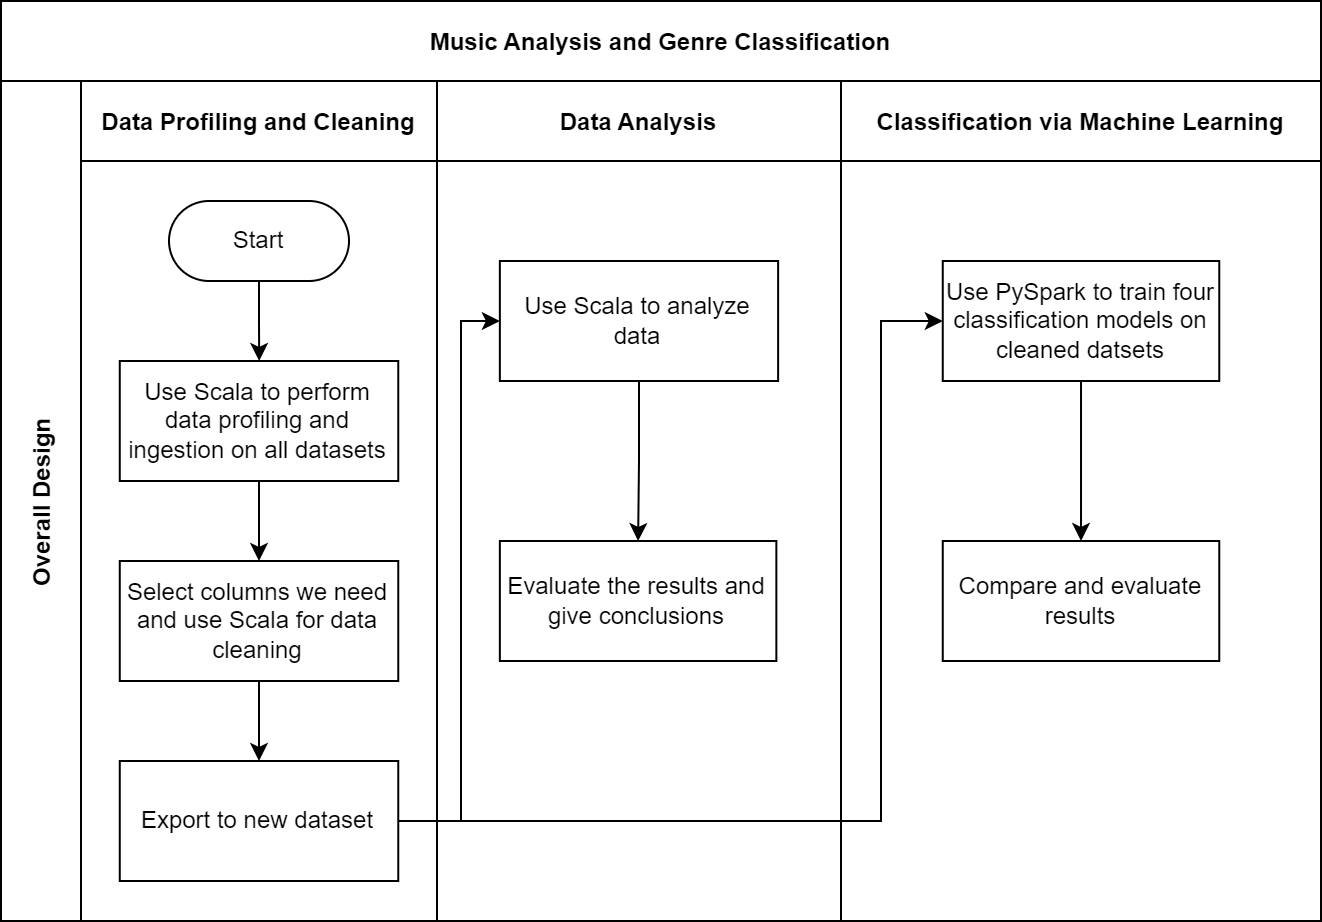

The diagram above was exported from draw.io. Its source (the exported page's mxGraphModel, read from the mxfile embedded in the PNG):
<mxGraphModel dx="609" dy="892" grid="1" gridSize="10" guides="1" tooltips="1" connect="1" arrows="1" fold="1" page="1" pageScale="1" pageWidth="850" pageHeight="1100" math="0" shadow="0">
  <root>
    <mxCell id="0" />
    <mxCell id="1" parent="0" />
    <mxCell id="3nuBFxr9cyL0pnOWT2aG-1" value="Music Analysis and Genre Classification" style="shape=table;childLayout=tableLayout;startSize=40;collapsible=0;recursiveResize=0;expand=0;fillColor=none;fontStyle=1" parent="1" vertex="1">
      <mxGeometry x="70" y="80" width="660" height="460" as="geometry" />
    </mxCell>
    <mxCell id="3nuBFxr9cyL0pnOWT2aG-3" value="Overall Design" style="shape=tableRow;horizontal=0;swimlaneHead=0;swimlaneBody=0;top=0;left=0;bottom=0;right=0;fillColor=none;points=[[0,0.5],[1,0.5]];portConstraint=eastwest;startSize=40;collapsible=0;recursiveResize=0;expand=0;fontStyle=1;" parent="3nuBFxr9cyL0pnOWT2aG-1" vertex="1">
      <mxGeometry y="40" width="660" height="420" as="geometry" />
    </mxCell>
    <mxCell id="3nuBFxr9cyL0pnOWT2aG-4" value="Data Profiling and Cleaning" style="swimlane;swimlaneHead=0;swimlaneBody=0;connectable=0;fillColor=none;startSize=40;collapsible=0;recursiveResize=0;expand=0;fontStyle=1;" parent="3nuBFxr9cyL0pnOWT2aG-3" vertex="1">
      <mxGeometry x="40" width="178" height="420" as="geometry">
        <mxRectangle width="178" height="420" as="alternateBounds" />
      </mxGeometry>
    </mxCell>
    <mxCell id="3nuBFxr9cyL0pnOWT2aG-5" style="edgeStyle=orthogonalEdgeStyle;rounded=0;orthogonalLoop=1;jettySize=auto;html=1;" parent="3nuBFxr9cyL0pnOWT2aG-4" source="3nuBFxr9cyL0pnOWT2aG-6" target="3nuBFxr9cyL0pnOWT2aG-7" edge="1">
      <mxGeometry relative="1" as="geometry" />
    </mxCell>
    <mxCell id="3nuBFxr9cyL0pnOWT2aG-6" value="Start" style="rounded=1;whiteSpace=wrap;html=1;arcSize=50;" parent="3nuBFxr9cyL0pnOWT2aG-4" vertex="1">
      <mxGeometry x="44" y="60" width="90" height="40" as="geometry" />
    </mxCell>
    <mxCell id="9u4oQHhA4P3pFCPxMBRa-2" style="edgeStyle=orthogonalEdgeStyle;rounded=0;orthogonalLoop=1;jettySize=auto;html=1;exitX=0.5;exitY=1;exitDx=0;exitDy=0;entryX=0.5;entryY=0;entryDx=0;entryDy=0;" parent="3nuBFxr9cyL0pnOWT2aG-4" source="3nuBFxr9cyL0pnOWT2aG-7" target="9u4oQHhA4P3pFCPxMBRa-1" edge="1">
      <mxGeometry relative="1" as="geometry" />
    </mxCell>
    <mxCell id="3nuBFxr9cyL0pnOWT2aG-7" value="Use Scala to perform data profiling and ingestion on all datasets" style="rounded=0;whiteSpace=wrap;html=1;" parent="3nuBFxr9cyL0pnOWT2aG-4" vertex="1">
      <mxGeometry x="19.38" y="140" width="139.25" height="60" as="geometry" />
    </mxCell>
    <mxCell id="9u4oQHhA4P3pFCPxMBRa-4" style="edgeStyle=orthogonalEdgeStyle;rounded=0;orthogonalLoop=1;jettySize=auto;html=1;exitX=0.5;exitY=1;exitDx=0;exitDy=0;entryX=0.5;entryY=0;entryDx=0;entryDy=0;" parent="3nuBFxr9cyL0pnOWT2aG-4" source="9u4oQHhA4P3pFCPxMBRa-1" target="9u4oQHhA4P3pFCPxMBRa-3" edge="1">
      <mxGeometry relative="1" as="geometry" />
    </mxCell>
    <mxCell id="9u4oQHhA4P3pFCPxMBRa-1" value="Select columns we need and use Scala for data cleaning" style="rounded=0;whiteSpace=wrap;html=1;" parent="3nuBFxr9cyL0pnOWT2aG-4" vertex="1">
      <mxGeometry x="19.38" y="240" width="139.25" height="60" as="geometry" />
    </mxCell>
    <mxCell id="9u4oQHhA4P3pFCPxMBRa-3" value="Export to new dataset" style="rounded=0;whiteSpace=wrap;html=1;" parent="3nuBFxr9cyL0pnOWT2aG-4" vertex="1">
      <mxGeometry x="19.38" y="340" width="139.25" height="60" as="geometry" />
    </mxCell>
    <mxCell id="3nuBFxr9cyL0pnOWT2aG-8" value="Data Analysis" style="swimlane;swimlaneHead=0;swimlaneBody=0;connectable=0;fillColor=none;startSize=40;collapsible=0;recursiveResize=0;expand=0;fontStyle=1;" parent="3nuBFxr9cyL0pnOWT2aG-3" vertex="1">
      <mxGeometry x="218" width="202" height="420" as="geometry">
        <mxRectangle width="202" height="420" as="alternateBounds" />
      </mxGeometry>
    </mxCell>
    <mxCell id="9u4oQHhA4P3pFCPxMBRa-12" style="edgeStyle=orthogonalEdgeStyle;rounded=0;orthogonalLoop=1;jettySize=auto;html=1;exitX=0.5;exitY=1;exitDx=0;exitDy=0;entryX=0.5;entryY=0;entryDx=0;entryDy=0;" parent="3nuBFxr9cyL0pnOWT2aG-8" source="9u4oQHhA4P3pFCPxMBRa-5" target="9u4oQHhA4P3pFCPxMBRa-8" edge="1">
      <mxGeometry relative="1" as="geometry" />
    </mxCell>
    <mxCell id="9u4oQHhA4P3pFCPxMBRa-5" value="Use Scala to analyze data" style="rounded=0;whiteSpace=wrap;html=1;" parent="3nuBFxr9cyL0pnOWT2aG-8" vertex="1">
      <mxGeometry x="31.43" y="90" width="139.13" height="60" as="geometry" />
    </mxCell>
    <mxCell id="9u4oQHhA4P3pFCPxMBRa-8" value="Evaluate the results and give conclusions" style="rounded=0;whiteSpace=wrap;html=1;" parent="3nuBFxr9cyL0pnOWT2aG-8" vertex="1">
      <mxGeometry x="31.430000000000003" y="230" width="138.25" height="60" as="geometry" />
    </mxCell>
    <mxCell id="3nuBFxr9cyL0pnOWT2aG-11" value="Classification via Machine Learning" style="swimlane;swimlaneHead=0;swimlaneBody=0;connectable=0;fillColor=none;startSize=40;collapsible=0;recursiveResize=0;expand=0;fontStyle=1;" parent="3nuBFxr9cyL0pnOWT2aG-3" vertex="1">
      <mxGeometry x="420" width="240" height="420" as="geometry">
        <mxRectangle width="240" height="420" as="alternateBounds" />
      </mxGeometry>
    </mxCell>
    <mxCell id="9u4oQHhA4P3pFCPxMBRa-34" style="edgeStyle=orthogonalEdgeStyle;rounded=0;orthogonalLoop=1;jettySize=auto;html=1;exitX=0.5;exitY=1;exitDx=0;exitDy=0;entryX=0.5;entryY=0;entryDx=0;entryDy=0;" parent="3nuBFxr9cyL0pnOWT2aG-11" source="9u4oQHhA4P3pFCPxMBRa-13" target="9u4oQHhA4P3pFCPxMBRa-14" edge="1">
      <mxGeometry relative="1" as="geometry" />
    </mxCell>
    <mxCell id="9u4oQHhA4P3pFCPxMBRa-13" value="Use PySpark to train four classification models on cleaned datsets" style="rounded=0;whiteSpace=wrap;html=1;" parent="3nuBFxr9cyL0pnOWT2aG-11" vertex="1">
      <mxGeometry x="50.879999999999995" y="90" width="138.25" height="60" as="geometry" />
    </mxCell>
    <mxCell id="9u4oQHhA4P3pFCPxMBRa-14" value="Compare and evaluate results" style="rounded=0;whiteSpace=wrap;html=1;" parent="3nuBFxr9cyL0pnOWT2aG-11" vertex="1">
      <mxGeometry x="50.88" y="230" width="138.25" height="60" as="geometry" />
    </mxCell>
    <mxCell id="9u4oQHhA4P3pFCPxMBRa-11" style="edgeStyle=orthogonalEdgeStyle;rounded=0;orthogonalLoop=1;jettySize=auto;html=1;exitX=1;exitY=0.5;exitDx=0;exitDy=0;entryX=0;entryY=0.5;entryDx=0;entryDy=0;" parent="3nuBFxr9cyL0pnOWT2aG-3" source="9u4oQHhA4P3pFCPxMBRa-3" target="9u4oQHhA4P3pFCPxMBRa-5" edge="1">
      <mxGeometry relative="1" as="geometry">
        <Array as="points">
          <mxPoint x="230" y="370" />
          <mxPoint x="230" y="120" />
        </Array>
      </mxGeometry>
    </mxCell>
    <mxCell id="9u4oQHhA4P3pFCPxMBRa-33" style="edgeStyle=orthogonalEdgeStyle;rounded=0;orthogonalLoop=1;jettySize=auto;html=1;exitX=1;exitY=0.5;exitDx=0;exitDy=0;entryX=0;entryY=0.5;entryDx=0;entryDy=0;" parent="3nuBFxr9cyL0pnOWT2aG-3" source="9u4oQHhA4P3pFCPxMBRa-3" target="9u4oQHhA4P3pFCPxMBRa-13" edge="1">
      <mxGeometry relative="1" as="geometry">
        <Array as="points">
          <mxPoint x="440" y="370" />
          <mxPoint x="440" y="120" />
        </Array>
      </mxGeometry>
    </mxCell>
  </root>
</mxGraphModel>